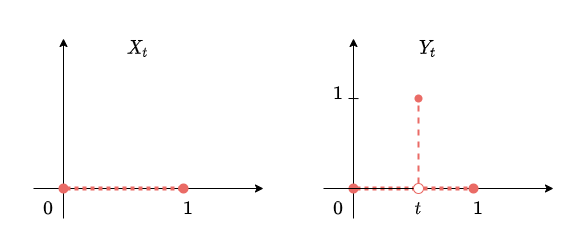

The diagram above was exported from draw.io. Its source (the exported page's mxGraphModel, read from the mxfile embedded in the PNG):
<mxGraphModel dx="782" dy="436" grid="1" gridSize="10" guides="1" tooltips="1" connect="1" arrows="1" fold="1" page="1" pageScale="1" pageWidth="575" pageHeight="250" math="1" shadow="0">
  <root>
    <mxCell id="0" />
    <mxCell id="1" parent="0" />
    <mxCell id="s8dTXw6YisgwtxdsKI6b-22" value="" style="group" vertex="1" connectable="0" parent="1">
      <mxGeometry x="23" y="28" width="530" height="195" as="geometry" />
    </mxCell>
    <mxCell id="s8dTXw6YisgwtxdsKI6b-1" value="" style="endArrow=classic;html=1;" edge="1" parent="s8dTXw6YisgwtxdsKI6b-22">
      <mxGeometry width="50" height="50" relative="1" as="geometry">
        <mxPoint x="40" y="190" as="sourcePoint" />
        <mxPoint x="40" y="10" as="targetPoint" />
      </mxGeometry>
    </mxCell>
    <mxCell id="s8dTXw6YisgwtxdsKI6b-2" value="" style="endArrow=classic;html=1;" edge="1" parent="s8dTXw6YisgwtxdsKI6b-22">
      <mxGeometry width="50" height="50" relative="1" as="geometry">
        <mxPoint x="10" y="160" as="sourcePoint" />
        <mxPoint x="240" y="160" as="targetPoint" />
      </mxGeometry>
    </mxCell>
    <mxCell id="s8dTXw6YisgwtxdsKI6b-3" value="" style="endArrow=oval;html=1;startArrow=oval;startFill=1;endFill=1;strokeColor=#EA6B66;dashed=1;strokeWidth=4;dashPattern=1 1;" edge="1" parent="s8dTXw6YisgwtxdsKI6b-22">
      <mxGeometry width="50" height="50" relative="1" as="geometry">
        <mxPoint x="40" y="160" as="sourcePoint" />
        <mxPoint x="160" y="160" as="targetPoint" />
      </mxGeometry>
    </mxCell>
    <mxCell id="s8dTXw6YisgwtxdsKI6b-4" value="&lt;font style=&quot;font-size: 16px&quot;&gt;`0`&lt;/font&gt;" style="text;html=1;strokeColor=none;fillColor=none;align=center;verticalAlign=middle;whiteSpace=wrap;rounded=0;" vertex="1" parent="s8dTXw6YisgwtxdsKI6b-22">
      <mxGeometry y="165" width="50" height="30" as="geometry" />
    </mxCell>
    <mxCell id="s8dTXw6YisgwtxdsKI6b-6" value="&lt;font style=&quot;font-size: 16px&quot;&gt;`1`&lt;/font&gt;" style="text;html=1;strokeColor=none;fillColor=none;align=center;verticalAlign=middle;whiteSpace=wrap;rounded=0;" vertex="1" parent="s8dTXw6YisgwtxdsKI6b-22">
      <mxGeometry x="140" y="165" width="50" height="30" as="geometry" />
    </mxCell>
    <mxCell id="s8dTXw6YisgwtxdsKI6b-7" value="`X_t`" style="text;html=1;strokeColor=none;fillColor=none;align=center;verticalAlign=middle;whiteSpace=wrap;rounded=0;fontSize=16;" vertex="1" parent="s8dTXw6YisgwtxdsKI6b-22">
      <mxGeometry x="80" width="70" height="40" as="geometry" />
    </mxCell>
    <mxCell id="s8dTXw6YisgwtxdsKI6b-8" value="" style="endArrow=classic;html=1;" edge="1" parent="s8dTXw6YisgwtxdsKI6b-22">
      <mxGeometry width="50" height="50" relative="1" as="geometry">
        <mxPoint x="330" y="190" as="sourcePoint" />
        <mxPoint x="330" y="10" as="targetPoint" />
      </mxGeometry>
    </mxCell>
    <mxCell id="s8dTXw6YisgwtxdsKI6b-9" value="" style="endArrow=classic;html=1;startArrow=none;" edge="1" parent="s8dTXw6YisgwtxdsKI6b-22" source="s8dTXw6YisgwtxdsKI6b-15">
      <mxGeometry width="50" height="50" relative="1" as="geometry">
        <mxPoint x="300" y="160" as="sourcePoint" />
        <mxPoint x="530" y="160" as="targetPoint" />
      </mxGeometry>
    </mxCell>
    <mxCell id="s8dTXw6YisgwtxdsKI6b-10" value="" style="endArrow=none;html=1;startArrow=oval;startFill=1;endFill=0;strokeColor=#EA6B66;dashed=1;strokeWidth=4;dashPattern=1 1;entryX=0;entryY=0.5;entryDx=0;entryDy=0;" edge="1" parent="s8dTXw6YisgwtxdsKI6b-22" target="s8dTXw6YisgwtxdsKI6b-15">
      <mxGeometry width="50" height="50" relative="1" as="geometry">
        <mxPoint x="330" y="160" as="sourcePoint" />
        <mxPoint x="370" y="160" as="targetPoint" />
      </mxGeometry>
    </mxCell>
    <mxCell id="s8dTXw6YisgwtxdsKI6b-11" value="&lt;font style=&quot;font-size: 16px&quot;&gt;`0`&lt;/font&gt;" style="text;html=1;strokeColor=none;fillColor=none;align=center;verticalAlign=middle;whiteSpace=wrap;rounded=0;" vertex="1" parent="s8dTXw6YisgwtxdsKI6b-22">
      <mxGeometry x="290" y="165" width="50" height="30" as="geometry" />
    </mxCell>
    <mxCell id="s8dTXw6YisgwtxdsKI6b-12" value="&lt;font style=&quot;font-size: 16px&quot;&gt;`1`&lt;/font&gt;" style="text;html=1;strokeColor=none;fillColor=none;align=center;verticalAlign=middle;whiteSpace=wrap;rounded=0;" vertex="1" parent="s8dTXw6YisgwtxdsKI6b-22">
      <mxGeometry x="430" y="165" width="50" height="30" as="geometry" />
    </mxCell>
    <mxCell id="s8dTXw6YisgwtxdsKI6b-13" value="`Y_t`" style="text;html=1;strokeColor=none;fillColor=none;align=center;verticalAlign=middle;whiteSpace=wrap;rounded=0;fontSize=16;" vertex="1" parent="s8dTXw6YisgwtxdsKI6b-22">
      <mxGeometry x="370" width="70" height="40" as="geometry" />
    </mxCell>
    <mxCell id="s8dTXw6YisgwtxdsKI6b-14" value="" style="endArrow=oval;html=1;startArrow=none;startFill=0;endFill=1;strokeColor=#EA6B66;dashed=1;strokeWidth=4;dashPattern=1 1;exitX=1;exitY=0.5;exitDx=0;exitDy=0;" edge="1" parent="s8dTXw6YisgwtxdsKI6b-22" source="s8dTXw6YisgwtxdsKI6b-15">
      <mxGeometry width="50" height="50" relative="1" as="geometry">
        <mxPoint x="420" y="160" as="sourcePoint" />
        <mxPoint x="450" y="160" as="targetPoint" />
      </mxGeometry>
    </mxCell>
    <mxCell id="s8dTXw6YisgwtxdsKI6b-15" value="" style="ellipse;whiteSpace=wrap;html=1;aspect=fixed;fontSize=16;strokeColor=#EA6B66;" vertex="1" parent="s8dTXw6YisgwtxdsKI6b-22">
      <mxGeometry x="390" y="155" width="10" height="10" as="geometry" />
    </mxCell>
    <mxCell id="s8dTXw6YisgwtxdsKI6b-16" value="" style="endArrow=none;html=1;" edge="1" parent="s8dTXw6YisgwtxdsKI6b-22" target="s8dTXw6YisgwtxdsKI6b-15">
      <mxGeometry width="50" height="50" relative="1" as="geometry">
        <mxPoint x="300" y="160" as="sourcePoint" />
        <mxPoint x="530" y="160" as="targetPoint" />
      </mxGeometry>
    </mxCell>
    <mxCell id="s8dTXw6YisgwtxdsKI6b-17" value="&lt;font style=&quot;font-size: 16px&quot;&gt;`t`&lt;/font&gt;" style="text;html=1;strokeColor=none;fillColor=none;align=center;verticalAlign=middle;whiteSpace=wrap;rounded=0;" vertex="1" parent="s8dTXw6YisgwtxdsKI6b-22">
      <mxGeometry x="370" y="165" width="50" height="30" as="geometry" />
    </mxCell>
    <mxCell id="s8dTXw6YisgwtxdsKI6b-18" value="" style="endArrow=oval;html=1;fontSize=16;strokeColor=#EA6B66;strokeWidth=2;dashed=1;endFill=1;" edge="1" parent="s8dTXw6YisgwtxdsKI6b-22">
      <mxGeometry width="50" height="50" relative="1" as="geometry">
        <mxPoint x="395" y="155" as="sourcePoint" />
        <mxPoint x="395" y="70" as="targetPoint" />
      </mxGeometry>
    </mxCell>
    <mxCell id="s8dTXw6YisgwtxdsKI6b-19" value="&lt;font style=&quot;font-size: 16px&quot;&gt;`1`&lt;/font&gt;" style="text;html=1;strokeColor=none;fillColor=none;align=center;verticalAlign=middle;whiteSpace=wrap;rounded=0;" vertex="1" parent="s8dTXw6YisgwtxdsKI6b-22">
      <mxGeometry x="300" y="50" width="30" height="30" as="geometry" />
    </mxCell>
    <mxCell id="s8dTXw6YisgwtxdsKI6b-20" value="" style="endArrow=none;html=1;fontSize=16;strokeColor=#000000;strokeWidth=1;" edge="1" parent="s8dTXw6YisgwtxdsKI6b-22">
      <mxGeometry width="50" height="50" relative="1" as="geometry">
        <mxPoint x="325" y="70" as="sourcePoint" />
        <mxPoint x="335" y="70.08000000000001" as="targetPoint" />
      </mxGeometry>
    </mxCell>
  </root>
</mxGraphModel>